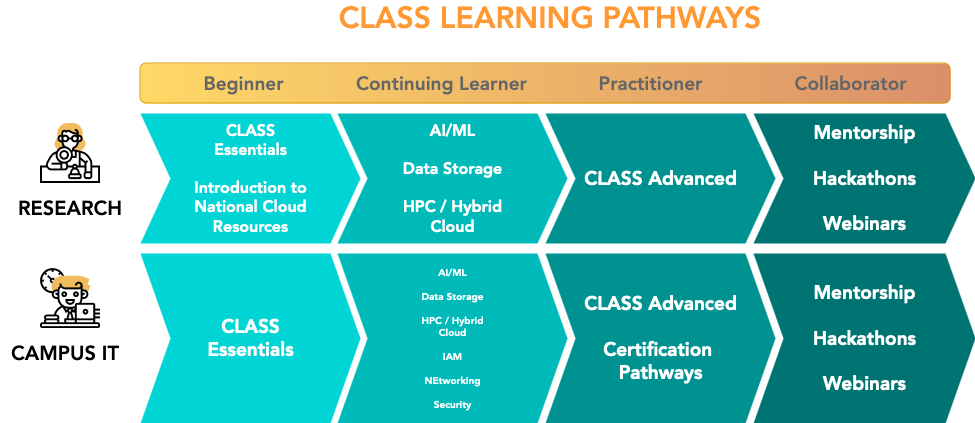

The diagram above was exported from draw.io. Its source (the exported page's mxGraphModel, read from the mxfile embedded in the PNG):
<mxGraphModel dx="956" dy="515" grid="1" gridSize="10" guides="1" tooltips="1" connect="1" arrows="1" fold="1" page="1" pageScale="1" pageWidth="1100" pageHeight="850" math="0" shadow="0">
  <root>
    <mxCell id="0" />
    <mxCell id="1" parent="0" />
    <mxCell id="2" value="&lt;div style=&quot;font-size: 16px;&quot;&gt;&lt;font color=&quot;#ffffff&quot;&gt;&lt;b&gt;&lt;font style=&quot;font-size: 16px;&quot;&gt;&lt;font style=&quot;font-size: 16px;&quot;&gt;CLASS &lt;br&gt;&lt;/font&gt;&lt;/font&gt;&lt;/b&gt;&lt;/font&gt;&lt;/div&gt;&lt;div style=&quot;font-size: 16px;&quot;&gt;&lt;font color=&quot;#ffffff&quot;&gt;&lt;b&gt;&lt;font style=&quot;font-size: 16px;&quot;&gt;&lt;font style=&quot;font-size: 16px;&quot;&gt;&lt;font style=&quot;font-size: 16px;&quot;&gt;Essentials&lt;/font&gt;&lt;font style=&quot;font-size: 16px;&quot;&gt;&lt;br&gt;&lt;/font&gt;&lt;/font&gt;&lt;/font&gt;&lt;/b&gt;&lt;/font&gt;&lt;/div&gt;&lt;div style=&quot;font-size: 16px;&quot;&gt;&lt;font color=&quot;#ffffff&quot;&gt;&lt;b&gt;&lt;font style=&quot;font-size: 16px;&quot;&gt;&lt;br&gt;&lt;/font&gt;&lt;/b&gt;&lt;/font&gt;&lt;/div&gt;&lt;div style=&quot;font-size: 16px;&quot;&gt;&lt;font color=&quot;#ffffff&quot;&gt;&lt;b&gt;&lt;font style=&quot;font-size: 16px;&quot;&gt;Introduction to &lt;br&gt;National Cloud &lt;br&gt;&lt;/font&gt;&lt;/b&gt;&lt;/font&gt;&lt;/div&gt;&lt;div style=&quot;font-size: 16px;&quot;&gt;&lt;font color=&quot;#ffffff&quot;&gt;&lt;b&gt;&lt;font style=&quot;font-size: 16px;&quot;&gt;Resources&lt;/font&gt;&lt;/b&gt;&lt;/font&gt;&lt;br&gt;&lt;/div&gt;" style="html=1;shadow=0;dashed=0;align=center;verticalAlign=middle;shape=mxgraph.arrows2.arrow;dy=0;dx=30;notch=30;fillColor=#00D4D4;strokeColor=none;fontFamily=Avenir;fontSource=https%3A%2F%2Ffonts.googleapis.com%2Fcss%3Ffamily%3DAvenir;strokeWidth=12;fontSize=19;" vertex="1" parent="1">
      <mxGeometry x="230" y="280" width="220" height="130" as="geometry" />
    </mxCell>
    <mxCell id="3" value="&lt;div style=&quot;font-size: 16px;&quot;&gt;&lt;font style=&quot;font-size: 16px;&quot; color=&quot;#ffffff&quot;&gt;&lt;b style=&quot;font-size: 16px;&quot;&gt;&lt;font style=&quot;font-size: 16px;&quot;&gt;AI/ML&lt;/font&gt;&lt;/b&gt;&lt;/font&gt;&lt;/div&gt;&lt;div style=&quot;font-size: 16px;&quot;&gt;&lt;font style=&quot;font-size: 16px;&quot; color=&quot;#ffffff&quot;&gt;&lt;b style=&quot;font-size: 16px;&quot;&gt;&lt;font style=&quot;font-size: 16px;&quot;&gt;&lt;br style=&quot;font-size: 16px;&quot;&gt;&lt;/font&gt;&lt;/b&gt;&lt;/font&gt;&lt;/div&gt;&lt;div style=&quot;font-size: 16px;&quot;&gt;&lt;font style=&quot;font-size: 16px;&quot; color=&quot;#ffffff&quot;&gt;&lt;b style=&quot;font-size: 16px;&quot;&gt;&lt;font style=&quot;font-size: 16px;&quot;&gt;Data Storage&lt;/font&gt;&lt;/b&gt;&lt;/font&gt;&lt;/div&gt;&lt;div style=&quot;font-size: 16px;&quot;&gt;&lt;font style=&quot;font-size: 16px;&quot; color=&quot;#ffffff&quot;&gt;&lt;b style=&quot;font-size: 16px;&quot;&gt;&lt;font style=&quot;font-size: 16px;&quot;&gt;&lt;br style=&quot;font-size: 16px;&quot;&gt;&lt;/font&gt;&lt;/b&gt;&lt;/font&gt;&lt;/div&gt;&lt;div style=&quot;font-size: 16px;&quot;&gt;&lt;font color=&quot;#ffffff&quot; style=&quot;font-size: 16px;&quot;&gt;&lt;b style=&quot;font-size: 16px;&quot;&gt;HPC / Hybrid &lt;br style=&quot;font-size: 16px;&quot;&gt;Cloud&lt;/b&gt;&lt;br style=&quot;font-size: 16px;&quot;&gt;&lt;/font&gt;&lt;/div&gt;" style="html=1;shadow=0;dashed=0;align=center;verticalAlign=middle;shape=mxgraph.arrows2.arrow;dy=0;dx=30;notch=30;fillColor=#00BABA;strokeColor=none;fontFamily=Avenir;fontSource=https%3A%2F%2Ffonts.googleapis.com%2Fcss%3Ffamily%3DAvenir;fontSize=16;" vertex="1" parent="1">
      <mxGeometry x="427" y="280" width="230" height="130" as="geometry" />
    </mxCell>
    <mxCell id="4" value="CLASS Advanced" style="html=1;shadow=0;dashed=0;align=center;verticalAlign=middle;shape=mxgraph.arrows2.arrow;dy=0;dx=30;notch=30;fillColor=#009191;strokeColor=none;fontFamily=Avenir;fontSource=https%3A%2F%2Ffonts.googleapis.com%2Fcss%3Ffamily%3DAvenir;fontSize=19;fontStyle=1;fontColor=#FFFFFF;" vertex="1" parent="1">
      <mxGeometry x="635" y="280" width="230" height="130" as="geometry" />
    </mxCell>
    <mxCell id="5" value="&lt;div style=&quot;font-size: 19px;&quot;&gt;&lt;font color=&quot;#ffffff&quot; style=&quot;font-size: 19px;&quot;&gt;&lt;b style=&quot;font-size: 19px;&quot;&gt;Mentorship&lt;/b&gt;&lt;/font&gt;&lt;/div&gt;&lt;div style=&quot;font-size: 19px;&quot;&gt;&lt;font color=&quot;#ffffff&quot; style=&quot;font-size: 19px;&quot;&gt;&lt;b style=&quot;font-size: 19px;&quot;&gt;&lt;br&gt;&lt;/b&gt;&lt;/font&gt;&lt;/div&gt;&lt;div style=&quot;font-size: 19px;&quot;&gt;&lt;font color=&quot;#ffffff&quot; style=&quot;font-size: 19px;&quot;&gt;&lt;b style=&quot;font-size: 19px;&quot;&gt;Hackathons&lt;/b&gt;&lt;/font&gt;&lt;/div&gt;&lt;div style=&quot;font-size: 19px;&quot;&gt;&lt;font color=&quot;#ffffff&quot; style=&quot;font-size: 19px;&quot;&gt;&lt;b style=&quot;font-size: 19px;&quot;&gt;&lt;br&gt;&lt;/b&gt;&lt;/font&gt;&lt;/div&gt;&lt;div style=&quot;font-size: 19px;&quot;&gt;&lt;font color=&quot;#ffffff&quot; style=&quot;font-size: 19px;&quot;&gt;&lt;b style=&quot;font-size: 19px;&quot;&gt;Webinars&lt;br style=&quot;font-size: 19px;&quot;&gt;&lt;/b&gt;&lt;/font&gt;&lt;/div&gt;" style="html=1;shadow=0;dashed=0;align=center;verticalAlign=middle;shape=mxgraph.arrows2.arrow;dy=0;dx=30;notch=30;fillColor=#007373;strokeColor=none;fontFamily=Avenir;fontSource=https%3A%2F%2Ffonts.googleapis.com%2Fcss%3Ffamily%3DAvenir;fontSize=19;" vertex="1" parent="1">
      <mxGeometry x="843" y="280" width="222" height="130" as="geometry" />
    </mxCell>
    <mxCell id="6" value="" style="rounded=1;whiteSpace=wrap;html=1;fillColor=#FFD966;strokeColor=#d79b00;gradientColor=#db8f6a;gradientDirection=east;" vertex="1" parent="1">
      <mxGeometry x="230" y="230" width="810" height="40" as="geometry" />
    </mxCell>
    <mxCell id="7" value="Beginner" style="text;html=1;align=center;verticalAlign=middle;resizable=0;points=[];autosize=1;strokeColor=none;fillColor=none;fontSize=19;fontFamily=Avenir;fontSource=https%3A%2F%2Ffonts.googleapis.com%2Fcss%3Ffamily%3DAvenir;fontColor=#666666;fontStyle=1" vertex="1" parent="1">
      <mxGeometry x="283" y="230" width="100" height="40" as="geometry" />
    </mxCell>
    <mxCell id="8" value="Continuing Learner" style="text;html=1;align=center;verticalAlign=middle;resizable=0;points=[];autosize=1;strokeColor=none;fillColor=none;fontSize=19;fontFamily=Avenir;fontSource=https%3A%2F%2Ffonts.googleapis.com%2Fcss%3Ffamily%3DAvenir;fontColor=#666666;fontStyle=1" vertex="1" parent="1">
      <mxGeometry x="436" y="230" width="190" height="40" as="geometry" />
    </mxCell>
    <mxCell id="9" value="Practitioner" style="text;html=1;align=center;verticalAlign=middle;resizable=0;points=[];autosize=1;strokeColor=none;fillColor=none;fontSize=19;fontFamily=Avenir;fontSource=https%3A%2F%2Ffonts.googleapis.com%2Fcss%3Ffamily%3DAvenir;fontColor=#666666;fontStyle=1" vertex="1" parent="1">
      <mxGeometry x="680" y="230" width="120" height="40" as="geometry" />
    </mxCell>
    <mxCell id="10" value="Collaborator" style="text;html=1;align=center;verticalAlign=middle;resizable=0;points=[];autosize=1;strokeColor=none;fillColor=none;fontSize=19;fontFamily=Avenir;fontSource=https%3A%2F%2Ffonts.googleapis.com%2Fcss%3Ffamily%3DAvenir;fontColor=#666666;fontStyle=1" vertex="1" parent="1">
      <mxGeometry x="875" y="230" width="130" height="40" as="geometry" />
    </mxCell>
    <mxCell id="11" value="&lt;div style=&quot;font-size: 19px;&quot;&gt;&lt;b style=&quot;font-size: 19px;&quot;&gt;&lt;font style=&quot;font-size: 19px;&quot; color=&quot;#ffffff&quot;&gt;CLASS &lt;br style=&quot;font-size: 19px;&quot;&gt;&lt;/font&gt;&lt;/b&gt;&lt;/div&gt;&lt;div style=&quot;font-size: 19px;&quot;&gt;&lt;b style=&quot;font-size: 19px;&quot;&gt;&lt;font style=&quot;font-size: 19px;&quot; color=&quot;#ffffff&quot;&gt;&lt;font style=&quot;font-size: 19px;&quot;&gt;Essentials&lt;/font&gt;&lt;font style=&quot;font-size: 19px;&quot;&gt;&lt;br style=&quot;font-size: 19px;&quot;&gt;&lt;/font&gt;&lt;/font&gt;&lt;/b&gt;&lt;/div&gt;" style="html=1;shadow=0;dashed=0;align=center;verticalAlign=middle;shape=mxgraph.arrows2.arrow;dy=0;dx=30;notch=30;fillColor=#00D4D4;strokeColor=none;fontFamily=Avenir;fontSource=https%3A%2F%2Ffonts.googleapis.com%2Fcss%3Ffamily%3DAvenir;strokeWidth=12;fontSize=19;" vertex="1" parent="1">
      <mxGeometry x="230" y="420" width="220" height="170" as="geometry" />
    </mxCell>
    <mxCell id="12" value="&lt;div style=&quot;font-size: 10px;&quot;&gt;&lt;font color=&quot;#ffffff&quot; style=&quot;font-size: 10px;&quot;&gt;&lt;font style=&quot;font-size: 10px;&quot;&gt;AI/ML&lt;/font&gt;&lt;/font&gt;&lt;/div&gt;&lt;div style=&quot;font-size: 10px;&quot;&gt;&lt;font color=&quot;#ffffff&quot; style=&quot;font-size: 10px;&quot;&gt;&lt;font style=&quot;font-size: 10px;&quot;&gt;&lt;br style=&quot;font-size: 10px;&quot;&gt;&lt;/font&gt;&lt;/font&gt;&lt;/div&gt;&lt;div style=&quot;font-size: 10px;&quot;&gt;&lt;font color=&quot;#ffffff&quot; style=&quot;font-size: 10px;&quot;&gt;&lt;font style=&quot;font-size: 10px;&quot;&gt;Data Storage&lt;/font&gt;&lt;/font&gt;&lt;/div&gt;&lt;div style=&quot;font-size: 10px;&quot;&gt;&lt;font color=&quot;#ffffff&quot; style=&quot;font-size: 10px;&quot;&gt;&lt;font style=&quot;font-size: 10px;&quot;&gt;&lt;br style=&quot;font-size: 10px;&quot;&gt;&lt;/font&gt;&lt;/font&gt;&lt;/div&gt;&lt;div style=&quot;font-size: 10px;&quot;&gt;&lt;font color=&quot;#ffffff&quot; style=&quot;font-size: 10px;&quot;&gt;HPC / Hybrid &lt;br style=&quot;font-size: 10px;&quot;&gt;Cloud&lt;br style=&quot;font-size: 10px;&quot;&gt;&lt;/font&gt;&lt;/div&gt;&lt;div style=&quot;font-size: 10px;&quot;&gt;&lt;font color=&quot;#ffffff&quot; style=&quot;font-size: 10px;&quot;&gt;&lt;br style=&quot;font-size: 10px;&quot;&gt;&lt;/font&gt;&lt;/div&gt;&lt;div style=&quot;font-size: 10px;&quot;&gt;&lt;font color=&quot;#ffffff&quot; style=&quot;font-size: 10px;&quot;&gt;IAM &lt;br style=&quot;font-size: 10px;&quot;&gt;&lt;/font&gt;&lt;/div&gt;&lt;div style=&quot;font-size: 10px;&quot;&gt;&lt;font color=&quot;#ffffff&quot; style=&quot;font-size: 10px;&quot;&gt;&lt;br style=&quot;font-size: 10px;&quot;&gt;&lt;/font&gt;&lt;/div&gt;&lt;div style=&quot;font-size: 10px;&quot;&gt;&lt;font color=&quot;#ffffff&quot; style=&quot;font-size: 10px;&quot;&gt;NEtworking&lt;/font&gt;&lt;/div&gt;&lt;div style=&quot;font-size: 10px;&quot;&gt;&lt;font color=&quot;#ffffff&quot; style=&quot;font-size: 10px;&quot;&gt;&lt;br style=&quot;font-size: 10px;&quot;&gt;&lt;/font&gt;&lt;/div&gt;&lt;div style=&quot;font-size: 10px;&quot;&gt;&lt;font color=&quot;#ffffff&quot; style=&quot;font-size: 10px;&quot;&gt;Security&lt;br style=&quot;font-size: 10px;&quot;&gt;&lt;/font&gt;&lt;/div&gt;" style="html=1;shadow=0;dashed=0;align=center;verticalAlign=middle;shape=mxgraph.arrows2.arrow;dy=0;dx=30;notch=30;fillColor=#00BABA;strokeColor=none;fontFamily=Avenir;fontSource=https%3A%2F%2Ffonts.googleapis.com%2Fcss%3Ffamily%3DAvenir;fontSize=10;fontStyle=1" vertex="1" parent="1">
      <mxGeometry x="427" y="420" width="230" height="170" as="geometry" />
    </mxCell>
    <mxCell id="13" value="&lt;div&gt;CLASS Advanced&lt;/div&gt;&lt;div&gt;&lt;br&gt;&lt;/div&gt;&lt;div&gt;Certification&amp;nbsp;&lt;/div&gt;&lt;div&gt;Pathways&lt;/div&gt;" style="html=1;shadow=0;dashed=0;align=center;verticalAlign=middle;shape=mxgraph.arrows2.arrow;dy=0;dx=30;notch=30;fillColor=#009191;strokeColor=none;fontFamily=Avenir;fontSource=https%3A%2F%2Ffonts.googleapis.com%2Fcss%3Ffamily%3DAvenir;fontSize=19;fontStyle=1;fontColor=#FFFFFF;" vertex="1" parent="1">
      <mxGeometry x="635" y="420" width="230" height="170" as="geometry" />
    </mxCell>
    <mxCell id="14" value="&lt;div style=&quot;font-size: 19px;&quot;&gt;&lt;font color=&quot;#ffffff&quot; style=&quot;font-size: 19px;&quot;&gt;&lt;b style=&quot;font-size: 19px;&quot;&gt;Mentorship&lt;/b&gt;&lt;/font&gt;&lt;/div&gt;&lt;div style=&quot;font-size: 19px;&quot;&gt;&lt;font color=&quot;#ffffff&quot; style=&quot;font-size: 19px;&quot;&gt;&lt;b style=&quot;font-size: 19px;&quot;&gt;&lt;br&gt;&lt;/b&gt;&lt;/font&gt;&lt;/div&gt;&lt;div style=&quot;font-size: 19px;&quot;&gt;&lt;font color=&quot;#ffffff&quot; style=&quot;font-size: 19px;&quot;&gt;&lt;b style=&quot;font-size: 19px;&quot;&gt;Hackathons&lt;/b&gt;&lt;/font&gt;&lt;/div&gt;&lt;div style=&quot;font-size: 19px;&quot;&gt;&lt;font color=&quot;#ffffff&quot; style=&quot;font-size: 19px;&quot;&gt;&lt;b style=&quot;font-size: 19px;&quot;&gt;&lt;br&gt;&lt;/b&gt;&lt;/font&gt;&lt;/div&gt;&lt;div style=&quot;font-size: 19px;&quot;&gt;&lt;font color=&quot;#ffffff&quot; style=&quot;font-size: 19px;&quot;&gt;&lt;b style=&quot;font-size: 19px;&quot;&gt;Webinars&lt;br style=&quot;font-size: 19px;&quot;&gt;&lt;/b&gt;&lt;/font&gt;&lt;/div&gt;" style="html=1;shadow=0;dashed=0;align=center;verticalAlign=middle;shape=mxgraph.arrows2.arrow;dy=0;dx=30;notch=30;fillColor=#007373;strokeColor=none;fontFamily=Avenir;fontSource=https%3A%2F%2Ffonts.googleapis.com%2Fcss%3Ffamily%3DAvenir;fontSize=19;" vertex="1" parent="1">
      <mxGeometry x="843" y="420" width="222" height="170" as="geometry" />
    </mxCell>
    <mxCell id="15" value="" style="shape=image;imageAspect=0;aspect=fixed;verticalLabelPosition=bottom;verticalAlign=top;image=data:image/svg+xml,(base64 omitted: 4948 chars);base64,PHN2ZyB4bWxucz0iaHR0cDovL3d3dy53My5vcmcvMjAwMC9zdmciIHdpZHRoPSI1MTIiIHZpZXdCb3g9IjAgMCA0OTYgNDk2IiBoZWlnaHQ9IjUxMiIgaWQ9IkxheWVyXzMwIj48Zz48Zz48cGF0aCBmaWxsPSIjZjBiYzVlIiBkPSJtMTUwLjEyNyAyMjAuMDA4IDIuMzI0IDEuMTYyYzExLjcxNC0xMi45OTYgMjguNjc1LTIxLjE3IDQ3LjU0OS0yMS4xNyAyLjk2OCAwIDUuODg0LjIxOSA4Ljc0NS42MWwtLjAyOS0uMDIxYy0xNS4yMzYtMTAuMTgxLTI0LjcxNi0yNy40MzMtMjQuNzE2LTQ2LjI1NHYtMi4zMzVoLThjLTEzLjI1NSAwLTI0LTEwLjc0NS0yNC0yNHMxMC43NDUtMjQgMjQtMjRoOHYtMjMuMDNjMC05LjM3MyA3LjU5OC0xNi45NyAxNi45NzEtMTYuOTcgNC41MDEgMCA4LjgxNyAxLjc4OCAxMiA0Ljk3MWwzLjAyOSAzLjAyOSAxLjczMS0xLjczMWM0LjAxNC00LjAxNCA5LjQ1OC02LjI2OSAxNS4xMzQtNi4yNjkgNC42MzEgMCA5LjEzNyAxLjUwMiAxMi44NDIgNC4yODEgMTcuMDY3IDEyLjggMzcuODI1IDE5LjcxOSA1OS4xNTkgMTkuNzE5aDcuMTM0djE2aDhjMTMuMjU1IDAgMjQgMTAuNzQ1IDI0IDI0cy0xMC43NDUgMjQtMjQgMjRoLTh2Mi4zMzVjMCAyMi43NDgtMTMuODUgNDMuMjA1LTM0Ljk3MSA1MS42NTQtMy4wMzcgMS4yMTUtNS4wMjkgNC4xNTYtNS4wMjkgNy40Mjh2MTAuNTgzbDY2Ljg2MyAxNS40M2MyLjY5Ny01LjgzNCA0LjM1LTExLjk4OCA0LjkxNS0xOC4zNzVsMi4wOTUtMS4wNDdjMTguNTgzLTkuMjkyIDMwLjEyNy0yNy45NyAzMC4xMjctNDguNzQ3IDAtMTQuNTU4LTUuNjY5LTI4LjI0NC0xNS45NjMtMzguNTM4bC04LjAzNy04LjAzN3YtNDQuNjg2YzAtNDQuMTEyLTM1Ljg4OC04MC04MC04MGgtNDhjLTQ0LjExMiAwLTgwIDM1Ljg4OC04MCA4MHY0NC42ODZsLTguMDM3IDguMDM4Yy0xMC4yOTQgMTAuMjkzLTE1Ljk2MyAyMy45OC0xNS45NjMgMzguNTM3IDAgMjAuNzc3IDExLjU0NCAzOS40NTUgMzAuMTI3IDQ4Ljc0N3oiLz48L2c+PGc+PHBhdGggZD0ibTQzMiAzNTJ2LTE4LjY2N2MwLTE1LjQ3Ny01LjExNC0zMC44MTktMTQuNC00My4ybC0xNi43ODktMjIuMzg0Yy0xMy4wMDMtMTcuMzM4LTMxLjc5NS0yOS41NzEtNTIuOTEzLTM0LjQ0NGwtNjcuODk4LTE1LjY2OXYtNC4yMmMyMi41MjktOS4wMTEgMzcuNjU3LTI5LjYwNSAzOS43NDMtNTMuNDE2aC4yNTdjMTcuNjQ1IDAgMzItMTQuMzU1IDMyLTMycy0xNC4zNTUtMzItMzItMzJ2LTgtOGMwLTE3LjY0NS0xNC4zNTUtMzItMzItMzJ2MTZjOC44MjEgMCAxNS45OTggNy4xNzYgMTYgMTUuOTk2LTE5LjE3OS0uMTg4LTM4LjE0NC02LjYwNC01My40OTItMTguMTE1LTUuMDU2LTMuNzkzLTExLjMyMS01Ljg4MS0xNy42NDItNS44ODEtNi4wNDIgMC0xMS44MDUgMS44MS0xNi42NzEgNS4xNzMtNC4zNDUtMy4zNTYtOS42NDUtNS4xNzMtMTUuMjI0LTUuMTczLTEzLjc2OSAwLTI0Ljk3MSAxMS4yMDItMjQuOTcxIDI0Ljk3MXYxNS4wMjljLTE3LjY0NSAwLTMyIDE0LjM1NS0zMiAzMnMxNC4zNTUgMzIgMzIgMzJoLjI1NGMxLjA2OCAxMi4wNDYgNS41MjIgMjMuNCAxMi43MDkgMzIuODQ3LTI0LjIwMSAzLjczOS00NC40NDUgMTkuNTgtNTQuMzc1IDQxLjExOS0yNC4wMTYgNi41OTYtNDQuNDIxIDIyLjY4Ny01Ni40MDIgNDQuNjUzbC0yNC41NCA0NC45ODljLTMuNjkzIDYuNzczLTUuNjQ2IDE0LjQzMS01LjY0NiAyMi4xNDUgMCAyLjEyLjE1NiA0LjIwMi40MzQgNi4yNDdoLTQ4LjQzNHYxNDRoNDk2di0xNDR6bS0xMjEuMzc2IDBjLTMuMzAyLTkuMzExLTEyLjE5NS0xNi0yMi42MjQtMTZzLTE5LjMyMiA2LjY4OS0yMi42MjQgMTZoLTMzLjM3NnYtNGMwLTYuMzc4LTIuMTQ4LTEyLjI2Mi01Ljc1My0xNi45NzUgMTkuMzYtNy42MDggMzQuNjUtMjMuMzU5IDQxLjYyNS00My4wMjVoMzYuMTI4di00OC40MDVsMTYgMy42OTJ2MTA4LjcxM3ptMTcuMzc2IDgwIC4wMSAxNnMtLjAwMyAwLS4wMSAwaC04MHYtMTZ6bS0xNi0xNmgtNDh2LThjMC0xMy4yMzMgMTAuNzY3LTI0IDI0LTI0czI0IDEwLjc2NyAyNCAyNHptLTMyLTU2YzAtNC40MTEgMy41ODktOCA4LThzOCAzLjU4OSA4IDgtMy41ODkgOC04IDgtOC0zLjU4OS04LTh6bS03Ni0yNGM2LjYxNyAwIDEyIDUuMzgzIDEyIDEydjE2YzAgNi42MTctNS4zODMgMTItMTIgMTJoLTIwdi0zNi42NjhjMi4yNDMtMi4xNDYgNS4xNy0zLjMzMiA4LjI4NC0zLjMzMnptMTMyLTMwLjkxOSAzMiAyNi42Njd2MjAuMjUyaC0zMnptNDAgMTE3LjU0NmMwLTIuMTM3LjgzMi00LjE0NiAyLjM0My01LjY1N2wuOTctLjk3aDM2LjY4N3YyNGMwIDQuNDExLTMuNTg5IDgtOCA4aC0yNGMtNC40MTEgMC04LTMuNTg5LTgtOHptMTIuMDEyLTE0NS4yNzggMTYuNzg5IDIyLjM4NGM3LjIyMiA5LjYzIDExLjIgMjEuNTYzIDExLjIgMzMuNjAxdjY2LjY2NmgtMzJ2LTY4LjY4N2wxMy42NTctMTMuNjU3LTExLjMxMy0xMS4zMTMtMTAuODM0IDEwLjgzNC0zOS41MTEtMzIuOTI0di0zNy4yNzNsOC4zMDEgMS45MTZjMTcuNDQ1IDQuMDI1IDMyLjk2OSAxNC4xMyA0My43MTEgMjguNDUzem0tMTAwLjAxMi00MS40NDZ2MzYuMDk3aC0xNi40NTVjLjI5Mi0yLjYyOC40NTUtNS4yOTUuNDU1LTggMC04LjU2OC0xLjUxMS0xNi43ODktNC4yNy0yNC40MTdsNi43OTEtNi43OTF6bS0xMy45NDItMzcuMzQyYy02LjExIDIuNDQ0LTEwLjA1OCA4LjI3NS0xMC4wNTggMTQuODU2djcuMjdsLTMuODMzIDMuODMzYy0xMC44MTgtMTYuNDMtMjguMTctMjguMTgyLTQ4LjMzNS0zMS41MzEtMTIuMDY0LTguNjctMTkuMzYtMjIuNDAyLTE5Ljc4OS0zNy4yNjkgNC43MDEgMi43MTcgMTAuMTQ4IDQuMjggMTUuOTU3IDQuMjggMTQuODg0IDAgMjcuNDI2LTEwLjIxNCAzMC45ODctMjRoMTguMDI1YzMuNTYxIDEzLjc4NiAxNi4xMDQgMjQgMzAuOTg3IDI0IDUuODE2IDAgMTEuMjY5LTEuNTY3IDE1Ljk3NC00LjI5LS41MzUgMTkuMDI0LTEyLjE1MyAzNS43NDYtMjkuOTE1IDQyLjg1MXptLTgyLjA1OC03MC41NjFjMC04LjgyMiA3LjE3OC0xNiAxNi0xNnMxNiA3LjE3OCAxNiAxNi03LjE3OCAxNi0xNiAxNi0xNi03LjE3OC0xNi0xNnptOTYgMTZjLTguODIyIDAtMTYtNy4xNzgtMTYtMTZzNy4xNzgtMTYgMTYtMTYgMTYgNy4xNzggMTYgMTYtNy4xNzggMTYtMTYgMTZ6bTQ4LTE2YzAgOC44MjItNy4xNzggMTYtMTYgMTZ2LTMyYzguODIyIDAgMTYgNy4xNzggMTYgMTZ6bS0xMzUuMDI5LTU2YzIuMzk2IDAgNC42NDkuOTMzIDYuMzQzIDIuNjI3bDguNjg2IDguNjg2IDcuMzg4LTcuMzg4YzIuNTMyLTIuNTMyIDUuODk4LTMuOTI2IDkuNDc4LTMuOTI2IDIuODgxIDAgNS43MzcuOTUyIDguMDQyIDIuNjgxIDE4LjEgMTMuNTc1IDQwLjQ3NCAyMS4xMTMgNjMuMDkyIDIxLjMwMnY0LjMyM2MtNC43MTEtMi43MzItMTAuMTczLTQuMzA1LTE2LTQuMzA1LTE0Ljg4NCAwLTI3LjQyNiAxMC4yMTQtMzAuOTg3IDI0aC0xOC4wMjVjLTMuNTYxLTEzLjc4Ni0xNi4xMDQtMjQtMzAuOTg3LTI0LTUuODI3IDAtMTEuMjg5IDEuNTczLTE2IDQuMzA1di0xOS4zMzRjLS4wMDEtNC45NDcgNC4wMjMtOC45NzEgOC45Ny04Ljk3MXptLTQwLjk3MSA1NmMwLTguODIyIDcuMTc4LTE2IDE2LTE2djMyYy04LjgyMiAwLTE2LTcuMTc4LTE2LTE2em00MCA4MGMzMC44NzggMCA1NiAyNS4xMjIgNTYgNTZzLTI1LjEyMiA1Ni01NiA1Ni01Ni0yNS4xMjItNTYtNTYgMjUuMTIyLTU2IDU2LTU2em0tMTMyLjMwNyAxMjMuMjY5IDI0LjU0LTQ0Ljk4OWM4LjE5MS0xNS4wMTYgMjEuMTU2LTI2LjY4OCAzNi42MjMtMzMuMzY1LS41NjIgMy42MTUtLjg1NiA3LjMxNi0uODU2IDExLjA4NSAwIDI3Ljg0MiAxNS44OTYgNTIuMDI2IDM5LjA3OSA2NGgtNzEuMDc5djE2aDcydjMyaC03My43NTNjLTE2LjY3OCAwLTMwLjI0Ny0xMy41NjktMzAuMjQ3LTMwLjI0NyAwLTUuMDQ1IDEuMjc3LTEwLjA1NCAzLjY5My0xNC40ODR6bTQxMi4zMDcgMTQ4LjczMWgtNDY0di0xMTJoMzcuNzE3YzcuODc3IDE0LjI5MiAyMy4wODkgMjQgNDAuNTMgMjRoMTA5Ljc1M2MxNC4wODEgMCAyNS43NjMtMTAuNDQ5IDI3LjcxLTI0aDMzLjY2NmMuNjc1IDEuOTAyIDEuNTggMy42OTYgMi42ODcgNS4zNDUtMTEuOTc4IDYuOTE4LTIwLjA2MyAxOS44NTYtMjAuMDYzIDM0LjY1NXY4Yy04LjgyMiAwLTE2IDcuMTc4LTE2IDE2djE2YzAgOC44MjIgNy4xNzggMTYgMTYgMTZoODBjOC44MjIgMCAxNi03LjE3OCAxNi0xNnYtMTZjMC04LjgyMi03LjE3OC0xNi0xNi0xNnYtOGMwLTE0Ljc5OS04LjA4NS0yNy43MzctMjAuMDYzLTM0LjY1NSAxLjEwNy0xLjY0OSAyLjAxMi0zLjQ0MyAyLjY4Ny01LjM0NWg1Ny4zNzZ2MzYuNjg3bC0uOTcuOTdjLTQuNTMzIDQuNTMzLTcuMDMgMTAuNTYtNy4wMyAxNi45NzF2MTcuMzcyYzAgMTMuMjM0IDEwLjc2NiAyNCAyNCAyNGgyNGMxMy4yMzQgMCAyNC0xMC43NjYgMjQtMjR2LTI0LTgtNDBoNDh6Ii8+PHBhdGggZD0ibTIwMCAzMDRjMjIuMDU2IDAgNDAtMTcuOTQ0IDQwLTQwcy0xNy45NDQtNDAtNDAtNDAtNDAgMTcuOTQ0LTQwIDQwIDE3Ljk0NCA0MCA0MCA0MHptMC02NGMxMy4yMzMgMCAyNCAxMC43NjcgMjQgMjRzLTEwLjc2NyAyNC0yNCAyNC0yNC0xMC43NjctMjQtMjQgMTAuNzY3LTI0IDI0LTI0eiIvPjwvZz48L2c+PC9zdmc+;" vertex="1" parent="1">
      <mxGeometry x="130" y="435" width="60" height="60" as="geometry" />
    </mxCell>
    <mxCell id="16" value="CAMPUS IT" style="text;html=1;align=center;verticalAlign=middle;whiteSpace=wrap;rounded=0;fontSize=20;fontFamily=Avenir;fontSource=https%3A%2F%2Ffonts.googleapis.com%2Fcss%3Ffamily%3DAvenir;fontStyle=1" vertex="1" parent="1">
      <mxGeometry x="90" y="505" width="130" height="30" as="geometry" />
    </mxCell>
    <mxCell id="17" value="" style="shape=image;imageAspect=0;aspect=fixed;verticalLabelPosition=bottom;verticalAlign=top;image=data:image/svg+xml,(base64 omitted: 6164 chars);" vertex="1" parent="1">
      <mxGeometry x="130" y="290" width="60" height="60" as="geometry" />
    </mxCell>
    <mxCell id="18" value="RESEARCH" style="text;html=1;align=center;verticalAlign=middle;whiteSpace=wrap;rounded=0;fontSize=20;fontFamily=Avenir;fontSource=https%3A%2F%2Ffonts.googleapis.com%2Fcss%3Ffamily%3DAvenir;fontStyle=1" vertex="1" parent="1">
      <mxGeometry x="95" y="360" width="130" height="30" as="geometry" />
    </mxCell>
    <mxCell id="19" value="CLASS LEARNING PATHWAYS" style="text;html=1;align=center;verticalAlign=middle;whiteSpace=wrap;rounded=0;fontFamily=Avenir;fontSource=https%3A%2F%2Ffonts.googleapis.com%2Fcss%3Ffamily%3DAvenir;fontColor=#FF9933;fontStyle=1;fontSize=30;" vertex="1" parent="1">
      <mxGeometry x="370" y="170" width="540" height="30" as="geometry" />
    </mxCell>
  </root>
</mxGraphModel>